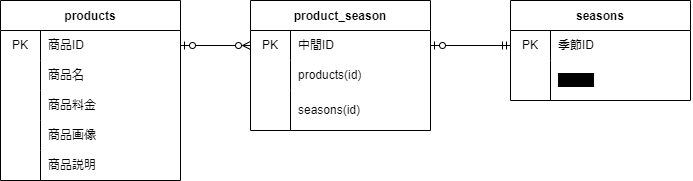

The diagram above was exported from draw.io. Its source (the exported page's mxGraphModel, read from the mxfile embedded in the PNG):
<mxGraphModel dx="832" dy="383" grid="1" gridSize="10" guides="1" tooltips="1" connect="1" arrows="1" fold="1" page="1" pageScale="1" pageWidth="827" pageHeight="1169" background="none" math="0" shadow="0">
  <root>
    <mxCell id="0" />
    <mxCell id="1" parent="0" />
    <mxCell id="3" value="products" style="shape=table;startSize=30;container=1;collapsible=0;childLayout=tableLayout;fixedRows=1;rowLines=0;fontStyle=1;" parent="1" vertex="1">
      <mxGeometry x="120" y="200" width="180" height="180" as="geometry" />
    </mxCell>
    <mxCell id="4" value="" style="shape=tableRow;horizontal=0;startSize=0;swimlaneHead=0;swimlaneBody=0;top=0;left=0;bottom=0;right=0;collapsible=0;dropTarget=0;fillColor=none;points=[[0,0.5],[1,0.5]];portConstraint=eastwest;" parent="3" vertex="1">
      <mxGeometry y="30" width="180" height="30" as="geometry" />
    </mxCell>
    <mxCell id="5" value="PK" style="shape=partialRectangle;html=1;whiteSpace=wrap;connectable=0;fillColor=none;top=0;left=0;bottom=0;right=0;overflow=hidden;pointerEvents=1;" parent="4" vertex="1">
      <mxGeometry width="40" height="30" as="geometry">
        <mxRectangle width="40" height="30" as="alternateBounds" />
      </mxGeometry>
    </mxCell>
    <mxCell id="6" value="商品ID" style="shape=partialRectangle;html=1;whiteSpace=wrap;connectable=0;fillColor=none;top=0;left=0;bottom=0;right=0;align=left;spacingLeft=6;overflow=hidden;" parent="4" vertex="1">
      <mxGeometry x="40" width="140" height="30" as="geometry">
        <mxRectangle width="140" height="30" as="alternateBounds" />
      </mxGeometry>
    </mxCell>
    <mxCell id="7" value="" style="shape=tableRow;horizontal=0;startSize=0;swimlaneHead=0;swimlaneBody=0;top=0;left=0;bottom=0;right=0;collapsible=0;dropTarget=0;fillColor=none;points=[[0,0.5],[1,0.5]];portConstraint=eastwest;strokeColor=default;rounded=1;" parent="3" vertex="1">
      <mxGeometry y="60" width="180" height="30" as="geometry" />
    </mxCell>
    <mxCell id="8" value="" style="shape=partialRectangle;html=1;whiteSpace=wrap;connectable=0;fillColor=none;top=0;left=0;bottom=0;right=0;overflow=hidden;" parent="7" vertex="1">
      <mxGeometry width="40" height="30" as="geometry">
        <mxRectangle width="40" height="30" as="alternateBounds" />
      </mxGeometry>
    </mxCell>
    <mxCell id="9" value="商品名" style="shape=partialRectangle;html=1;whiteSpace=wrap;connectable=0;fillColor=none;top=0;left=0;bottom=0;right=0;align=left;spacingLeft=6;overflow=hidden;" parent="7" vertex="1">
      <mxGeometry x="40" width="140" height="30" as="geometry">
        <mxRectangle width="140" height="30" as="alternateBounds" />
      </mxGeometry>
    </mxCell>
    <mxCell id="10" value="" style="shape=tableRow;horizontal=0;startSize=0;swimlaneHead=0;swimlaneBody=0;top=0;left=0;bottom=0;right=0;collapsible=0;dropTarget=0;fillColor=none;points=[[0,0.5],[1,0.5]];portConstraint=eastwest;" parent="3" vertex="1">
      <mxGeometry y="90" width="180" height="30" as="geometry" />
    </mxCell>
    <mxCell id="11" value="" style="shape=partialRectangle;html=1;whiteSpace=wrap;connectable=0;fillColor=none;top=0;left=0;bottom=0;right=0;overflow=hidden;" parent="10" vertex="1">
      <mxGeometry width="40" height="30" as="geometry">
        <mxRectangle width="40" height="30" as="alternateBounds" />
      </mxGeometry>
    </mxCell>
    <mxCell id="12" value="商品料金" style="shape=partialRectangle;html=1;whiteSpace=wrap;connectable=0;fillColor=none;top=0;left=0;bottom=0;right=0;align=left;spacingLeft=6;overflow=hidden;" parent="10" vertex="1">
      <mxGeometry x="40" width="140" height="30" as="geometry">
        <mxRectangle width="140" height="30" as="alternateBounds" />
      </mxGeometry>
    </mxCell>
    <mxCell id="47" value="" style="shape=tableRow;horizontal=0;startSize=0;swimlaneHead=0;swimlaneBody=0;top=0;left=0;bottom=0;right=0;collapsible=0;dropTarget=0;fillColor=none;points=[[0,0.5],[1,0.5]];portConstraint=eastwest;" parent="3" vertex="1">
      <mxGeometry y="120" width="180" height="30" as="geometry" />
    </mxCell>
    <mxCell id="48" value="" style="shape=partialRectangle;html=1;whiteSpace=wrap;connectable=0;fillColor=none;top=0;left=0;bottom=0;right=0;overflow=hidden;" parent="47" vertex="1">
      <mxGeometry width="40" height="30" as="geometry">
        <mxRectangle width="40" height="30" as="alternateBounds" />
      </mxGeometry>
    </mxCell>
    <mxCell id="49" value="商品画像" style="shape=partialRectangle;html=1;whiteSpace=wrap;connectable=0;fillColor=none;top=0;left=0;bottom=0;right=0;align=left;spacingLeft=6;overflow=hidden;" parent="47" vertex="1">
      <mxGeometry x="40" width="140" height="30" as="geometry">
        <mxRectangle width="140" height="30" as="alternateBounds" />
      </mxGeometry>
    </mxCell>
    <mxCell id="50" value="" style="shape=tableRow;horizontal=0;startSize=0;swimlaneHead=0;swimlaneBody=0;top=0;left=0;bottom=0;right=0;collapsible=0;dropTarget=0;fillColor=none;points=[[0,0.5],[1,0.5]];portConstraint=eastwest;" parent="3" vertex="1">
      <mxGeometry y="150" width="180" height="30" as="geometry" />
    </mxCell>
    <mxCell id="51" value="" style="shape=partialRectangle;html=1;whiteSpace=wrap;connectable=0;fillColor=none;top=0;left=0;bottom=0;right=0;overflow=hidden;" parent="50" vertex="1">
      <mxGeometry width="40" height="30" as="geometry">
        <mxRectangle width="40" height="30" as="alternateBounds" />
      </mxGeometry>
    </mxCell>
    <mxCell id="52" value="商品説明" style="shape=partialRectangle;html=1;whiteSpace=wrap;connectable=0;fillColor=none;top=0;left=0;bottom=0;right=0;align=left;spacingLeft=6;overflow=hidden;" parent="50" vertex="1">
      <mxGeometry x="40" width="140" height="30" as="geometry">
        <mxRectangle width="140" height="30" as="alternateBounds" />
      </mxGeometry>
    </mxCell>
    <mxCell id="13" value="product_season" style="shape=table;startSize=30;container=1;collapsible=0;childLayout=tableLayout;fixedRows=1;rowLines=0;fontStyle=1;rounded=0;sketch=0;strokeColor=default;swimlaneLine=1;shadow=0;" parent="1" vertex="1">
      <mxGeometry x="370" y="200" width="180" height="130" as="geometry" />
    </mxCell>
    <mxCell id="14" value="" style="shape=tableRow;horizontal=0;startSize=0;swimlaneHead=0;swimlaneBody=0;top=0;left=0;bottom=0;right=0;collapsible=0;dropTarget=0;fillColor=none;points=[[0,0.5],[1,0.5]];portConstraint=eastwest;rounded=1;sketch=0;strokeColor=default;" parent="13" vertex="1">
      <mxGeometry y="30" width="180" height="30" as="geometry" />
    </mxCell>
    <mxCell id="15" value="PK" style="shape=partialRectangle;html=1;whiteSpace=wrap;connectable=0;fillColor=none;top=0;left=0;bottom=0;right=0;overflow=hidden;pointerEvents=1;rounded=1;sketch=0;strokeColor=default;" parent="14" vertex="1">
      <mxGeometry width="40" height="30" as="geometry">
        <mxRectangle width="40" height="30" as="alternateBounds" />
      </mxGeometry>
    </mxCell>
    <mxCell id="16" value="中間ID" style="shape=partialRectangle;html=1;whiteSpace=wrap;connectable=0;fillColor=none;top=0;left=0;bottom=0;right=0;align=left;spacingLeft=6;overflow=hidden;rounded=1;sketch=0;strokeColor=default;" parent="14" vertex="1">
      <mxGeometry x="40" width="140" height="30" as="geometry">
        <mxRectangle width="140" height="30" as="alternateBounds" />
      </mxGeometry>
    </mxCell>
    <mxCell id="17" value="" style="shape=tableRow;horizontal=0;startSize=0;swimlaneHead=0;swimlaneBody=0;top=0;left=0;bottom=0;right=0;collapsible=0;dropTarget=0;fillColor=none;points=[[0,0.5],[1,0.5]];portConstraint=eastwest;rounded=1;sketch=0;strokeColor=default;" parent="13" vertex="1">
      <mxGeometry y="60" width="180" height="30" as="geometry" />
    </mxCell>
    <mxCell id="18" value="" style="shape=partialRectangle;html=1;whiteSpace=wrap;connectable=0;fillColor=none;top=0;left=0;bottom=0;right=0;overflow=hidden;rounded=1;sketch=0;strokeColor=default;perimeterSpacing=0;" parent="17" vertex="1">
      <mxGeometry width="40" height="30" as="geometry">
        <mxRectangle width="40" height="30" as="alternateBounds" />
      </mxGeometry>
    </mxCell>
    <mxCell id="19" value="products(id)" style="shape=partialRectangle;html=1;whiteSpace=wrap;connectable=0;fillColor=none;top=0;left=0;bottom=0;right=0;align=left;spacingLeft=6;overflow=hidden;rounded=1;sketch=0;strokeColor=default;" parent="17" vertex="1">
      <mxGeometry x="40" width="140" height="30" as="geometry">
        <mxRectangle width="140" height="30" as="alternateBounds" />
      </mxGeometry>
    </mxCell>
    <mxCell id="20" value="" style="shape=tableRow;horizontal=0;startSize=0;swimlaneHead=0;swimlaneBody=0;top=0;left=0;bottom=0;right=0;collapsible=0;dropTarget=0;fillColor=none;points=[[0,0.5],[1,0.5]];portConstraint=eastwest;rounded=1;sketch=0;strokeColor=default;" parent="13" vertex="1">
      <mxGeometry y="90" width="180" height="40" as="geometry" />
    </mxCell>
    <mxCell id="21" value="" style="shape=partialRectangle;html=1;whiteSpace=wrap;connectable=0;fillColor=none;top=0;left=0;bottom=0;right=0;overflow=hidden;rounded=1;sketch=0;strokeColor=default;" parent="20" vertex="1">
      <mxGeometry width="40" height="40" as="geometry">
        <mxRectangle width="40" height="40" as="alternateBounds" />
      </mxGeometry>
    </mxCell>
    <mxCell id="22" value="seasons(id)" style="shape=partialRectangle;html=1;whiteSpace=wrap;connectable=0;fillColor=none;top=0;left=0;bottom=0;right=0;align=left;spacingLeft=6;overflow=hidden;rounded=1;sketch=0;strokeColor=default;rotation=0;" parent="20" vertex="1">
      <mxGeometry x="40" width="140" height="40" as="geometry">
        <mxRectangle width="140" height="40" as="alternateBounds" />
      </mxGeometry>
    </mxCell>
    <mxCell id="33" style="edgeStyle=none;html=1;exitX=1;exitY=0.5;exitDx=0;exitDy=0;entryX=0;entryY=0.5;entryDx=0;entryDy=0;endArrow=ERmandOne;endFill=0;startArrow=ERzeroToOne;startFill=0;" parent="1" source="14" edge="1">
      <mxGeometry relative="1" as="geometry">
        <mxPoint x="630" y="245" as="targetPoint" />
      </mxGeometry>
    </mxCell>
    <mxCell id="34" style="edgeStyle=none;html=1;exitX=0;exitY=0.5;exitDx=0;exitDy=0;entryX=1;entryY=0.5;entryDx=0;entryDy=0;startArrow=ERzeroToMany;startFill=0;endArrow=ERzeroToOne;endFill=0;" parent="1" source="14" target="4" edge="1">
      <mxGeometry relative="1" as="geometry" />
    </mxCell>
    <mxCell id="53" value="seasons" style="shape=table;startSize=30;container=1;collapsible=0;childLayout=tableLayout;fixedRows=1;rowLines=0;fontStyle=1;rounded=0;shadow=0;sketch=0;strokeColor=default;" parent="1" vertex="1">
      <mxGeometry x="630" y="200" width="180" height="100" as="geometry" />
    </mxCell>
    <mxCell id="54" value="" style="shape=tableRow;horizontal=0;startSize=0;swimlaneHead=0;swimlaneBody=0;top=0;left=0;bottom=0;right=0;collapsible=0;dropTarget=0;fillColor=none;points=[[0,0.5],[1,0.5]];portConstraint=eastwest;rounded=0;shadow=0;sketch=0;strokeColor=default;perimeterSpacing=1;" parent="53" vertex="1">
      <mxGeometry y="30" width="180" height="30" as="geometry" />
    </mxCell>
    <mxCell id="55" value="PK" style="shape=partialRectangle;html=1;whiteSpace=wrap;connectable=0;fillColor=none;top=0;left=0;bottom=0;right=0;overflow=hidden;pointerEvents=1;rounded=0;shadow=0;sketch=0;strokeColor=default;" parent="54" vertex="1">
      <mxGeometry width="40" height="30" as="geometry">
        <mxRectangle width="40" height="30" as="alternateBounds" />
      </mxGeometry>
    </mxCell>
    <mxCell id="56" value="季節ID" style="shape=partialRectangle;html=1;whiteSpace=wrap;connectable=0;fillColor=none;top=0;left=0;bottom=0;right=0;align=left;spacingLeft=6;overflow=hidden;rounded=0;shadow=0;sketch=0;strokeColor=default;" parent="54" vertex="1">
      <mxGeometry x="40" width="140" height="30" as="geometry">
        <mxRectangle width="140" height="30" as="alternateBounds" />
      </mxGeometry>
    </mxCell>
    <mxCell id="57" value="" style="shape=tableRow;horizontal=0;startSize=0;swimlaneHead=0;swimlaneBody=0;top=0;left=0;bottom=0;right=0;collapsible=0;dropTarget=0;fillColor=none;points=[[0,0.5],[1,0.5]];portConstraint=eastwest;rounded=0;shadow=0;sketch=0;strokeColor=default;swimlaneLine=1;swimlaneFillColor=none;" parent="53" vertex="1">
      <mxGeometry y="60" width="180" height="40" as="geometry" />
    </mxCell>
    <mxCell id="58" value="" style="shape=partialRectangle;html=1;whiteSpace=wrap;connectable=0;fillColor=none;top=0;left=0;bottom=0;right=0;overflow=hidden;rounded=0;shadow=0;sketch=0;strokeColor=default;" parent="57" vertex="1">
      <mxGeometry width="40" height="40" as="geometry">
        <mxRectangle width="40" height="40" as="alternateBounds" />
      </mxGeometry>
    </mxCell>
    <mxCell id="59" value="&lt;span style=&quot;background-color: rgb(0, 0, 0);&quot;&gt;季節名&lt;/span&gt;" style="shape=partialRectangle;html=1;whiteSpace=wrap;connectable=0;fillColor=none;top=0;left=0;bottom=0;right=0;align=left;spacingLeft=6;overflow=hidden;rounded=0;shadow=1;sketch=0;strokeColor=#000000;" parent="57" vertex="1">
      <mxGeometry x="40" width="140" height="40" as="geometry">
        <mxRectangle width="140" height="40" as="alternateBounds" />
      </mxGeometry>
    </mxCell>
  </root>
</mxGraphModel>